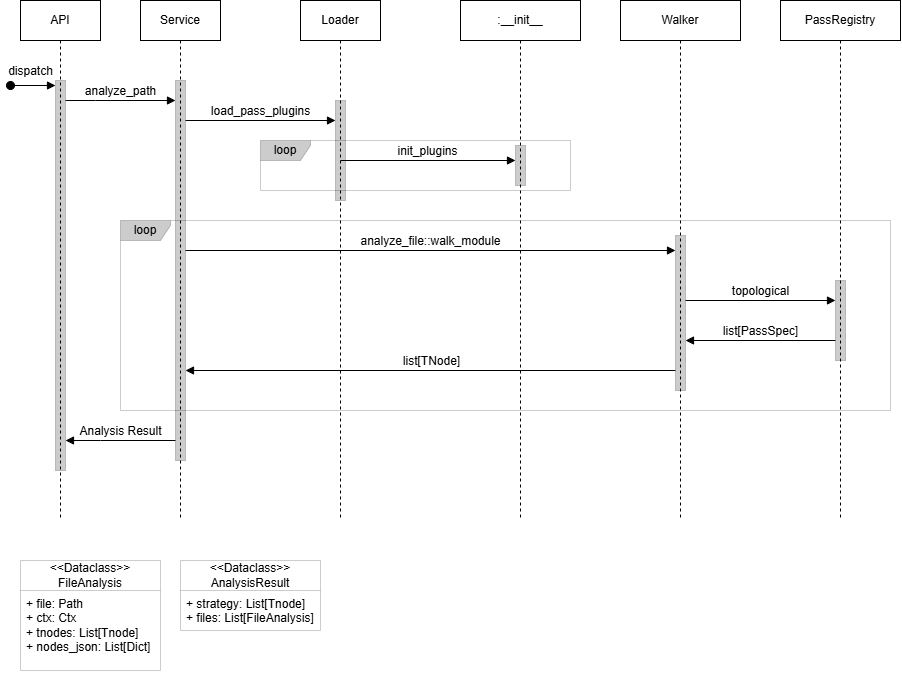

The diagram above was exported from draw.io. Its source (the exported page's mxGraphModel, read from the mxfile embedded in the PNG):
<mxGraphModel dx="560" dy="876" grid="1" gridSize="10" guides="1" tooltips="1" connect="1" arrows="1" fold="1" page="1" pageScale="1" pageWidth="950" pageHeight="750" math="0" shadow="0">
  <root>
    <mxCell id="0" />
    <mxCell id="1" parent="0" />
    <mxCell id="zDgfSjcUsnDbPBk15uO9-8" value="API" style="shape=umlLifeline;perimeter=lifelinePerimeter;whiteSpace=wrap;html=1;container=1;dropTarget=0;collapsible=0;recursiveResize=0;outlineConnect=0;portConstraint=eastwest;newEdgeStyle={&quot;edgeStyle&quot;:&quot;elbowEdgeStyle&quot;,&quot;elbow&quot;:&quot;vertical&quot;,&quot;curved&quot;:0,&quot;rounded&quot;:0};" vertex="1" parent="1">
      <mxGeometry x="40" y="40" width="80" height="520" as="geometry" />
    </mxCell>
    <mxCell id="zDgfSjcUsnDbPBk15uO9-24" value="" style="html=1;points=[[0,0,0,0,5],[0,1,0,0,-5],[1,0,0,0,5],[1,1,0,0,-5]];perimeter=orthogonalPerimeter;outlineConnect=0;targetShapes=umlLifeline;portConstraint=eastwest;newEdgeStyle={&quot;curved&quot;:0,&quot;rounded&quot;:0};opacity=20;strokeColor=#000000;align=center;verticalAlign=middle;fontFamily=Helvetica;fontSize=12;fontColor=default;fillColor=strokeColor;" vertex="1" parent="zDgfSjcUsnDbPBk15uO9-8">
      <mxGeometry x="35" y="80" width="10" height="390" as="geometry" />
    </mxCell>
    <mxCell id="zDgfSjcUsnDbPBk15uO9-9" value="Service" style="shape=umlLifeline;perimeter=lifelinePerimeter;whiteSpace=wrap;html=1;container=1;dropTarget=0;collapsible=0;recursiveResize=0;outlineConnect=0;portConstraint=eastwest;newEdgeStyle={&quot;edgeStyle&quot;:&quot;elbowEdgeStyle&quot;,&quot;elbow&quot;:&quot;vertical&quot;,&quot;curved&quot;:0,&quot;rounded&quot;:0};" vertex="1" parent="1">
      <mxGeometry x="160" y="40" width="80" height="520" as="geometry" />
    </mxCell>
    <mxCell id="zDgfSjcUsnDbPBk15uO9-26" value="" style="html=1;points=[[0,0,0,0,5],[0,1,0,0,-5],[1,0,0,0,5],[1,1,0,0,-5]];perimeter=orthogonalPerimeter;outlineConnect=0;targetShapes=umlLifeline;portConstraint=eastwest;newEdgeStyle={&quot;curved&quot;:0,&quot;rounded&quot;:0};opacity=20;strokeColor=#000000;align=center;verticalAlign=middle;fontFamily=Helvetica;fontSize=12;fontColor=default;fillColor=strokeColor;" vertex="1" parent="zDgfSjcUsnDbPBk15uO9-9">
      <mxGeometry x="35" y="80" width="10" height="380" as="geometry" />
    </mxCell>
    <mxCell id="zDgfSjcUsnDbPBk15uO9-25" value="dispatch" style="html=1;verticalAlign=bottom;startArrow=oval;endArrow=block;startSize=8;curved=0;rounded=0;entryX=0;entryY=0;entryDx=0;entryDy=5;fontFamily=Helvetica;fontSize=12;fontColor=default;" edge="1" target="zDgfSjcUsnDbPBk15uO9-24" parent="1">
      <mxGeometry x="-0.1111" y="5" relative="1" as="geometry">
        <mxPoint x="30" y="125" as="sourcePoint" />
        <mxPoint as="offset" />
      </mxGeometry>
    </mxCell>
    <mxCell id="zDgfSjcUsnDbPBk15uO9-28" value="analyze_path" style="html=1;verticalAlign=bottom;endArrow=block;curved=0;rounded=0;fontFamily=Helvetica;fontSize=12;fontColor=default;" edge="1" parent="1" source="zDgfSjcUsnDbPBk15uO9-24" target="zDgfSjcUsnDbPBk15uO9-26">
      <mxGeometry width="80" relative="1" as="geometry">
        <mxPoint x="90" y="140" as="sourcePoint" />
        <mxPoint x="190" y="140" as="targetPoint" />
        <Array as="points">
          <mxPoint x="115" y="140" />
        </Array>
        <mxPoint as="offset" />
      </mxGeometry>
    </mxCell>
    <mxCell id="zDgfSjcUsnDbPBk15uO9-30" value="Loader" style="shape=umlLifeline;perimeter=lifelinePerimeter;whiteSpace=wrap;html=1;container=1;dropTarget=0;collapsible=0;recursiveResize=0;outlineConnect=0;portConstraint=eastwest;newEdgeStyle={&quot;edgeStyle&quot;:&quot;elbowEdgeStyle&quot;,&quot;elbow&quot;:&quot;vertical&quot;,&quot;curved&quot;:0,&quot;rounded&quot;:0};" vertex="1" parent="1">
      <mxGeometry x="320" y="40" width="80" height="520" as="geometry" />
    </mxCell>
    <mxCell id="zDgfSjcUsnDbPBk15uO9-31" value="" style="html=1;points=[[0,0,0,0,5],[0,1,0,0,-5],[1,0,0,0,5],[1,1,0,0,-5]];perimeter=orthogonalPerimeter;outlineConnect=0;targetShapes=umlLifeline;portConstraint=eastwest;newEdgeStyle={&quot;curved&quot;:0,&quot;rounded&quot;:0};opacity=20;strokeColor=#000000;align=center;verticalAlign=middle;fontFamily=Helvetica;fontSize=12;fontColor=default;fillColor=strokeColor;" vertex="1" parent="zDgfSjcUsnDbPBk15uO9-30">
      <mxGeometry x="35" y="100" width="10" height="100" as="geometry" />
    </mxCell>
    <mxCell id="zDgfSjcUsnDbPBk15uO9-32" value="load_pass_plugins" style="html=1;verticalAlign=bottom;endArrow=block;curved=0;rounded=0;fontFamily=Helvetica;fontSize=12;fontColor=default;" edge="1" parent="1" target="zDgfSjcUsnDbPBk15uO9-31">
      <mxGeometry width="80" relative="1" as="geometry">
        <mxPoint x="205" y="160" as="sourcePoint" />
        <mxPoint x="350" y="160" as="targetPoint" />
        <mxPoint as="offset" />
      </mxGeometry>
    </mxCell>
    <mxCell id="zDgfSjcUsnDbPBk15uO9-33" value=":__init__" style="shape=umlLifeline;perimeter=lifelinePerimeter;whiteSpace=wrap;html=1;container=1;dropTarget=0;collapsible=0;recursiveResize=0;outlineConnect=0;portConstraint=eastwest;newEdgeStyle={&quot;edgeStyle&quot;:&quot;elbowEdgeStyle&quot;,&quot;elbow&quot;:&quot;vertical&quot;,&quot;curved&quot;:0,&quot;rounded&quot;:0};" vertex="1" parent="1">
      <mxGeometry x="480" y="40" width="120" height="520" as="geometry" />
    </mxCell>
    <mxCell id="zDgfSjcUsnDbPBk15uO9-34" value="" style="html=1;points=[[0,0,0,0,5],[0,1,0,0,-5],[1,0,0,0,5],[1,1,0,0,-5]];perimeter=orthogonalPerimeter;outlineConnect=0;targetShapes=umlLifeline;portConstraint=eastwest;newEdgeStyle={&quot;curved&quot;:0,&quot;rounded&quot;:0};opacity=20;strokeColor=#000000;align=center;verticalAlign=middle;fontFamily=Helvetica;fontSize=12;fontColor=default;fillColor=strokeColor;" vertex="1" parent="zDgfSjcUsnDbPBk15uO9-33">
      <mxGeometry x="55" y="145" width="10" height="40" as="geometry" />
    </mxCell>
    <mxCell id="zDgfSjcUsnDbPBk15uO9-35" value="init_plugins" style="html=1;verticalAlign=bottom;endArrow=block;curved=0;rounded=0;fontFamily=Helvetica;fontSize=12;fontColor=default;" edge="1" parent="1" target="zDgfSjcUsnDbPBk15uO9-34">
      <mxGeometry width="80" relative="1" as="geometry">
        <mxPoint x="360" y="200" as="sourcePoint" />
        <mxPoint x="530" y="200" as="targetPoint" />
        <mxPoint as="offset" />
      </mxGeometry>
    </mxCell>
    <mxCell id="zDgfSjcUsnDbPBk15uO9-36" value="loop" style="shape=umlFrame;whiteSpace=wrap;html=1;pointerEvents=0;opacity=20;strokeColor=#000000;align=center;verticalAlign=middle;fontFamily=Helvetica;fontSize=12;fontColor=default;fillColor=strokeColor;width=50;height=20;" vertex="1" parent="1">
      <mxGeometry x="280" y="180" width="310" height="50" as="geometry" />
    </mxCell>
    <mxCell id="zDgfSjcUsnDbPBk15uO9-41" value="loop" style="shape=umlFrame;whiteSpace=wrap;html=1;pointerEvents=0;opacity=20;strokeColor=#000000;align=center;verticalAlign=middle;fontFamily=Helvetica;fontSize=12;fontColor=default;fillColor=strokeColor;width=50;height=20;" vertex="1" parent="1">
      <mxGeometry x="140" y="260" width="770" height="190" as="geometry" />
    </mxCell>
    <mxCell id="zDgfSjcUsnDbPBk15uO9-46" value="Analysis Result" style="html=1;verticalAlign=bottom;endArrow=block;curved=0;rounded=0;fontFamily=Helvetica;fontSize=12;fontColor=default;" edge="1" parent="1">
      <mxGeometry width="80" relative="1" as="geometry">
        <mxPoint x="195" y="480" as="sourcePoint" />
        <mxPoint x="85" y="480" as="targetPoint" />
        <Array as="points">
          <mxPoint x="120" y="480" />
        </Array>
        <mxPoint as="offset" />
      </mxGeometry>
    </mxCell>
    <mxCell id="zDgfSjcUsnDbPBk15uO9-47" value="Walker" style="shape=umlLifeline;perimeter=lifelinePerimeter;whiteSpace=wrap;html=1;container=1;dropTarget=0;collapsible=0;recursiveResize=0;outlineConnect=0;portConstraint=eastwest;newEdgeStyle={&quot;edgeStyle&quot;:&quot;elbowEdgeStyle&quot;,&quot;elbow&quot;:&quot;vertical&quot;,&quot;curved&quot;:0,&quot;rounded&quot;:0};" vertex="1" parent="1">
      <mxGeometry x="640" y="40" width="120" height="520" as="geometry" />
    </mxCell>
    <mxCell id="zDgfSjcUsnDbPBk15uO9-50" value="" style="html=1;points=[[0,0,0,0,5],[0,1,0,0,-5],[1,0,0,0,5],[1,1,0,0,-5]];perimeter=orthogonalPerimeter;outlineConnect=0;targetShapes=umlLifeline;portConstraint=eastwest;newEdgeStyle={&quot;curved&quot;:0,&quot;rounded&quot;:0};opacity=20;strokeColor=#000000;align=center;verticalAlign=middle;fontFamily=Helvetica;fontSize=12;fontColor=default;fillColor=strokeColor;" vertex="1" parent="zDgfSjcUsnDbPBk15uO9-47">
      <mxGeometry x="55" y="235" width="10" height="155" as="geometry" />
    </mxCell>
    <mxCell id="zDgfSjcUsnDbPBk15uO9-49" value="analyze_file::walk_module" style="html=1;verticalAlign=bottom;endArrow=block;curved=0;rounded=0;fontFamily=Helvetica;fontSize=12;fontColor=default;" edge="1" parent="1" target="zDgfSjcUsnDbPBk15uO9-50">
      <mxGeometry x="0.0001" width="80" relative="1" as="geometry">
        <mxPoint x="205.0000000000001" y="290.0000000000002" as="sourcePoint" />
        <mxPoint x="700" y="290" as="targetPoint" />
        <mxPoint as="offset" />
      </mxGeometry>
    </mxCell>
    <mxCell id="zDgfSjcUsnDbPBk15uO9-52" value="PassRegistry" style="shape=umlLifeline;perimeter=lifelinePerimeter;whiteSpace=wrap;html=1;container=1;dropTarget=0;collapsible=0;recursiveResize=0;outlineConnect=0;portConstraint=eastwest;newEdgeStyle={&quot;edgeStyle&quot;:&quot;elbowEdgeStyle&quot;,&quot;elbow&quot;:&quot;vertical&quot;,&quot;curved&quot;:0,&quot;rounded&quot;:0};" vertex="1" parent="1">
      <mxGeometry x="800" y="40" width="120" height="520" as="geometry" />
    </mxCell>
    <mxCell id="zDgfSjcUsnDbPBk15uO9-53" value="" style="html=1;points=[[0,0,0,0,5],[0,1,0,0,-5],[1,0,0,0,5],[1,1,0,0,-5]];perimeter=orthogonalPerimeter;outlineConnect=0;targetShapes=umlLifeline;portConstraint=eastwest;newEdgeStyle={&quot;curved&quot;:0,&quot;rounded&quot;:0};opacity=20;strokeColor=#000000;align=center;verticalAlign=middle;fontFamily=Helvetica;fontSize=12;fontColor=default;fillColor=strokeColor;" vertex="1" parent="zDgfSjcUsnDbPBk15uO9-52">
      <mxGeometry x="55" y="280" width="10" height="80" as="geometry" />
    </mxCell>
    <mxCell id="zDgfSjcUsnDbPBk15uO9-54" value="topological" style="html=1;verticalAlign=bottom;endArrow=block;curved=0;rounded=0;fontFamily=Helvetica;fontSize=12;fontColor=default;" edge="1" parent="1">
      <mxGeometry x="-0.0019" width="80" relative="1" as="geometry">
        <mxPoint x="705" y="340" as="sourcePoint" />
        <mxPoint x="855" y="340" as="targetPoint" />
        <mxPoint as="offset" />
      </mxGeometry>
    </mxCell>
    <mxCell id="zDgfSjcUsnDbPBk15uO9-55" value="list[PassSpec]" style="html=1;verticalAlign=bottom;endArrow=block;curved=0;rounded=0;fontFamily=Helvetica;fontSize=12;fontColor=default;" edge="1" parent="1">
      <mxGeometry x="-0.0019" width="80" relative="1" as="geometry">
        <mxPoint x="855" y="380" as="sourcePoint" />
        <mxPoint x="705" y="380" as="targetPoint" />
        <mxPoint as="offset" />
      </mxGeometry>
    </mxCell>
    <mxCell id="zDgfSjcUsnDbPBk15uO9-56" value="list[TNode]" style="html=1;verticalAlign=bottom;endArrow=block;curved=0;rounded=0;fontFamily=Helvetica;fontSize=12;fontColor=default;" edge="1" parent="1">
      <mxGeometry x="-0.0019" width="80" relative="1" as="geometry">
        <mxPoint x="695" y="409.9999999999998" as="sourcePoint" />
        <mxPoint x="204.9999999999999" y="409.9999999999998" as="targetPoint" />
        <mxPoint as="offset" />
      </mxGeometry>
    </mxCell>
    <mxCell id="k0uF6I0G5uQ8DhxALXb8-1" value="&lt;div&gt;&amp;lt;&amp;lt;Dataclass&amp;gt;&amp;gt;&lt;/div&gt;FileAnalysis" style="swimlane;fontStyle=0;childLayout=stackLayout;horizontal=1;startSize=30;horizontalStack=0;resizeParent=1;resizeParentMax=0;resizeLast=0;collapsible=1;marginBottom=0;whiteSpace=wrap;html=1;opacity=20;align=center;verticalAlign=middle;fontFamily=Helvetica;fontSize=12;container=0;connectable=1;allowArrows=1;movable=1;" vertex="1" parent="1">
      <mxGeometry x="40" y="600" width="140" height="110" as="geometry">
        <mxRectangle x="20" y="590" width="100" height="30" as="alternateBounds" />
      </mxGeometry>
    </mxCell>
    <mxCell id="k0uF6I0G5uQ8DhxALXb8-4" value="&lt;div&gt;+ file: Path&lt;/div&gt;&lt;div&gt;+ ctx: Ctx&lt;/div&gt;+ tnodes: List[Tnode]&lt;div&gt;+ nodes_json: List[Dict]&lt;/div&gt;" style="text;align=left;verticalAlign=top;spacingLeft=4;spacingRight=4;overflow=hidden;rotatable=0;points=[[0,0.5],[1,0.5]];portConstraint=eastwest;whiteSpace=wrap;html=1;fontFamily=Helvetica;fontSize=12;container=0;connectable=1;allowArrows=1;movable=1;" vertex="1" parent="k0uF6I0G5uQ8DhxALXb8-1">
      <mxGeometry y="30" width="140" height="80" as="geometry" />
    </mxCell>
    <mxCell id="k0uF6I0G5uQ8DhxALXb8-9" value="&lt;div&gt;&amp;lt;&amp;lt;Dataclass&amp;gt;&amp;gt;&lt;/div&gt;AnalysisResult" style="swimlane;fontStyle=0;childLayout=stackLayout;horizontal=1;startSize=30;horizontalStack=0;resizeParent=1;resizeParentMax=0;resizeLast=0;collapsible=1;marginBottom=0;whiteSpace=wrap;html=1;opacity=20;align=center;verticalAlign=middle;fontFamily=Helvetica;fontSize=12;container=0;connectable=1;allowArrows=1;movable=1;" vertex="1" parent="1">
      <mxGeometry x="200" y="600" width="140" height="70" as="geometry">
        <mxRectangle x="20" y="590" width="100" height="30" as="alternateBounds" />
      </mxGeometry>
    </mxCell>
    <mxCell id="k0uF6I0G5uQ8DhxALXb8-10" value="&lt;div&gt;&lt;span style=&quot;background-color: transparent; color: light-dark(rgb(0, 0, 0), rgb(255, 255, 255));&quot;&gt;+ strategy: List[Tnode]&lt;/span&gt;&lt;/div&gt;&lt;div&gt;+ files: List[FileAnalysis]&lt;/div&gt;" style="text;align=left;verticalAlign=top;spacingLeft=4;spacingRight=4;overflow=hidden;rotatable=0;points=[[0,0.5],[1,0.5]];portConstraint=eastwest;whiteSpace=wrap;html=1;fontFamily=Helvetica;fontSize=12;container=0;connectable=1;allowArrows=1;movable=1;" vertex="1" parent="k0uF6I0G5uQ8DhxALXb8-9">
      <mxGeometry y="30" width="140" height="40" as="geometry" />
    </mxCell>
  </root>
</mxGraphModel>